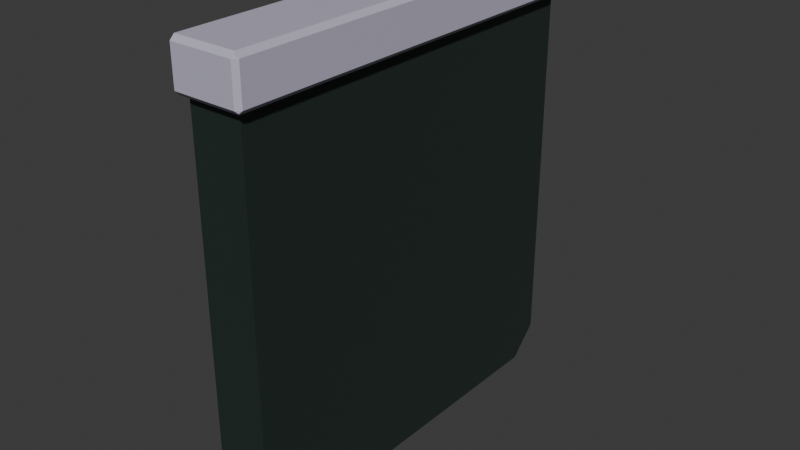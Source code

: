 # Source: Display.blend  (saved by Blender 4.3.34; exported with 4.5.12 LTS)
import bpy
from mathutils import Matrix  # noqa: F401  (used for matrix-valued properties, if any)

bpy.ops.wm.read_factory_settings(use_empty=True)
scene = bpy.context.scene
scene.name = 'Scene'

# ---- collections
col_collection = bpy.data.collections.new('Collection'); scene.collection.children.link(col_collection)

# ---- materials (node trees are filled in below, after node groups)
mat_displaymat = bpy.data.materials.new('DisplayMat')
mat_displayscreenmat = bpy.data.materials.new('DisplayScreenMat')

# ---- material node trees
mat_displaymat.use_nodes = True; mat_displaymat.node_tree.nodes.clear()
_N = mat_displaymat.node_tree.nodes; _L = mat_displaymat.node_tree.links
n0 = _N.new('ShaderNodeBsdfPrincipled'); n0.name = 'Principled BSDF'; n0.location = (10, 300)
n0.inputs[0].default_value = (0.521, 0.4969, 0.624, 1.0)
n1 = _N.new('ShaderNodeOutputMaterial'); n1.name = 'Material Output'; n1.location = (300, 300)
_L.new(n0.outputs[0], n1.inputs[0])
n1.is_active_output = True
mat_displayscreenmat.use_nodes = True; mat_displayscreenmat.node_tree.nodes.clear()
_N = mat_displayscreenmat.node_tree.nodes; _L = mat_displayscreenmat.node_tree.links
n0 = _N.new('ShaderNodeBsdfPrincipled'); n0.name = 'Principled BSDF'; n0.location = (10, 300)
n0.inputs[0].default_value = (0.01764, 0.03071, 0.02624, 1.0)
n1 = _N.new('ShaderNodeOutputMaterial'); n1.name = 'Material Output'; n1.location = (300, 300)
_L.new(n0.outputs[0], n1.inputs[0])
n1.is_active_output = True

# ---- world
world_world = bpy.data.worlds.new('World'); scene.world = world_world
world_world.use_nodes = True; world_world.node_tree.nodes.clear()
_N = world_world.node_tree.nodes; _L = world_world.node_tree.links
n0 = _N.new('ShaderNodeOutputWorld'); n0.name = 'World Output'; n0.location = (300, 300)
n1 = _N.new('ShaderNodeBackground'); n1.name = 'Background'; n1.location = (10, 300)
n1.inputs[0].default_value = (0.05088, 0.05088, 0.05088, 1.0)
_L.new(n1.outputs[0], n0.inputs[0])
n0.is_active_output = True
world_world.color = (0.05088, 0.05088, 0.05088)
world_world.sun_shadow_jitter_overblur = 0.0

# ---- meshes
me_display = bpy.data.meshes.new('Display')
me_display.from_pydata([(-0.08305, -0.3867, 0.3867), (-0.08305, 0.3867, 0.3867), (0.02091, -0.3867, 0.3867), (0.02091, 0.3867, 0.3867), (-0.08305, -0.3867, 0.4769), (-0.08305, 0.3867, 0.4769), (0.02091, 0.3867, 0.4769), (0.02091, -0.3867, 0.4769), (0.03764, 0.3867, 0.3867), (0.04644, 0.3867, 0.3955), (0.04644, -0.3867, 0.3955), (0.03764, -0.3867, 0.3867), (0.04644, 0.3867, 0.4681), (0.03764, 0.3867, 0.4769), (0.03764, -0.3867, 0.4769), (0.04644, -0.3867, 0.4681), (0.02091, -0.4034, 0.3867), (0.02091, -0.4122, 0.3955), (-0.08305, -0.4034, 0.3867), (-0.08305, -0.4122, 0.3955), (0.02091, -0.4122, 0.4681), (0.02091, -0.4034, 0.4769), (-0.08305, -0.4122, 0.4681), (-0.08305, -0.4034, 0.4769), (0.03764, -0.4034, 0.4769), (0.03764, -0.4034, 0.3867), (-0.08305, 0.4122, 0.3955), (-0.08305, 0.4034, 0.3867), (0.02091, 0.4122, 0.3955), (0.02091, 0.4034, 0.3867), (-0.08305, 0.4034, 0.4769), (-0.08305, 0.4122, 0.4681), (0.02091, 0.4034, 0.4769), (0.02091, 0.4122, 0.4681), (0.03764, 0.4034, 0.3867), (0.03764, 0.4034, 0.4769), (0.03852, -0.4122, 0.4681), (0.04644, -0.4043, 0.4681), (0.04187, -0.4076, 0.4727), (0.04644, -0.4043, 0.3955), (0.03852, -0.4122, 0.3955), (0.04187, -0.4076, 0.3909), (0.03852, 0.4122, 0.3955), (0.04644, 0.4043, 0.3955), (0.04187, 0.4076, 0.3909), (0.04644, 0.4043, 0.4681), (0.03852, 0.4122, 0.4681), (0.04187, 0.4076, 0.4727), (-0.08305, -0.332, -0.3867), (-0.08305, -0.3867, -0.332), (-0.08305, 0.3867, -0.332), (-0.08305, 0.332, -0.3867), (0.02091, -0.3867, -0.332), (0.02091, -0.332, -0.3867), (0.02091, 0.332, -0.3867), (0.02091, 0.3867, -0.332)], [], [(52, 2, 0, 49), (54, 55, 3, 2, 52, 53), (50, 1, 3, 55), (48, 49, 0, 1, 50, 51), (2, 11, 25, 16), (6, 5, 4, 7), (1, 0, 4, 5), (0, 2, 16, 18), (14, 7, 21, 24), (8, 3, 29, 34), (12, 45, 47, 35, 13), (6, 13, 35, 32), (10, 9, 12, 15), (4, 0, 18, 19, 22, 23), (25, 11, 10, 39, 41), (3, 1, 27, 29), (6, 7, 14, 13), (19, 17, 20, 22), (7, 4, 23, 21), (1, 5, 30, 31, 26, 27), (5, 6, 32, 30), (24, 21, 20, 36, 38), (34, 29, 28, 42, 44), (28, 26, 31, 33), (9, 10, 11, 8), (13, 14, 15, 12), (17, 19, 18, 16), (21, 23, 22, 20), (8, 34, 44, 43, 9), (20, 17, 40, 36), (10, 15, 37, 39), (16, 25, 41, 40, 17), (26, 28, 29, 27), (30, 32, 33, 31), (28, 33, 46, 42), (32, 35, 47, 46, 33), (12, 9, 43, 45), (2, 3, 8, 11), (36, 37, 38), (39, 40, 41), (42, 43, 44), (45, 46, 47), (42, 46, 45, 43), (36, 40, 39, 37), (38, 37, 15, 14, 24), (54, 51, 50, 55), (48, 53, 52, 49), (51, 54, 53, 48)])
me_display.polygons.foreach_set('material_index', [1, 1, 1, 1, 0, 0, 0, 0, 0, 0, 0, 0, 0, 0, 0, 0, 0, 0, 0, 0, 0, 0, 0, 0, 0, 0, 0, 0, 0, 0, 0, 0, 0, 0, 0, 0, 0, 0, 0, 0, 0, 0, 0, 0, 0, 1, 1, 1])
_uv = me_display.uv_layers.new(name='UVMap')
_uv.uv.foreach_set('vector', [0.3927, 0.75, 0.625, 0.75, 0.625, 1.0, 0.3927, 1.0, 0.375, 0.5177, 0.3927, 0.5, 0.625, 0.5, 0.625, 0.75, 0.3927, 0.75, 0.375, 0.7323, 0.3927, 0.25, 0.625, 0.25, 0.625, 0.5, 0.3927, 0.5, 0.375, 0.01767, 0.3927, 0.0, 0.625, 0.0, 0.625, 0.25, 0.3927, 0.25, 0.375, 0.2323, 0.625, 0.75, 0.625, 0.75, 0.625, 0.75, 0.625, 0.75, 0.625, 0.5, 0.875, 0.5, 0.875, 0.75, 0.625, 0.75, 0.625, 0.25, 0.625, 0.0, 0.625, 0.0, 0.625, 0.25, 0.625, 1.0, 0.625, 0.75, 0.625, 0.75, 0.625, 1.0, 0.625, 0.75, 0.625, 0.75, 0.625, 0.75, 0.625, 0.75, 0.625, 0.5, 0.625, 0.5, 0.625, 0.5, 0.625, 0.5, 0.625, 0.5, 0.625, 0.5, 0.625, 0.5, 0.625, 0.5, 0.625, 0.5, 0.625, 0.5, 0.625, 0.5, 0.625, 0.5, 0.625, 0.5, 0.625, 0.75, 0.625, 0.5, 0.625, 0.5, 0.625, 0.75, 0.625, 0.0, 0.625, 0.0, 0.625, 0.0, 0.625, 0.0, 0.625, 0.0, 0.625, 0.0, 0.625, 0.75, 0.625, 0.75, 0.625, 0.75, 0.625, 0.75, 0.625, 0.75, 0.625, 0.5, 0.625, 0.25, 0.625, 0.25, 0.625, 0.5, 0.625, 0.5, 0.625, 0.75, 0.625, 0.75, 0.625, 0.5, 0.625, 1.0, 0.625, 0.75, 0.625, 0.75, 0.625, 1.0, 0.625, 0.75, 0.875, 0.75, 0.875, 0.75, 0.625, 0.75, 0.625, 0.25, 0.625, 0.25, 0.625, 0.25, 0.625, 0.25, 0.625, 0.25, 0.625, 0.25, 0.875, 0.5, 0.625, 0.5, 0.625, 0.5, 0.875, 0.5, 0.625, 0.75, 0.625, 0.75, 0.625, 0.75, 0.625, 0.75, 0.625, 0.75, 0.625, 0.5, 0.625, 0.5, 0.625, 0.5, 0.625, 0.5, 0.625, 0.5, 0.625, 0.5, 0.625, 0.25, 0.625, 0.25, 0.625, 0.5, 0.625, 0.5, 0.625, 0.75, 0.625, 0.75, 0.625, 0.5, 0.625, 0.5, 0.625, 0.75, 0.625, 0.75, 0.625, 0.5, 0.625, 0.75, 0.625, 1.0, 0.625, 1.0, 0.625, 0.75, 0.625, 0.75, 0.625, 1.0, 0.625, 1.0, 0.625, 0.75, 0.625, 0.5, 0.625, 0.5, 0.625, 0.5, 0.625, 0.5, 0.625, 0.5, 0.625, 0.75, 0.625, 0.75, 0.625, 0.75, 0.625, 0.75, 0.625, 0.75, 0.625, 0.75, 0.625, 0.75, 0.625, 0.75, 0.625, 0.75, 0.625, 0.75, 0.625, 0.75, 0.625, 0.75, 0.625, 0.75, 0.625, 0.25, 0.625, 0.5, 0.625, 0.5, 0.625, 0.25, 0.625, 0.25, 0.625, 0.5, 0.625, 0.5, 0.625, 0.25, 0.625, 0.5, 0.625, 0.5, 0.625, 0.5, 0.625, 0.5, 0.625, 0.5, 0.625, 0.5, 0.625, 0.5, 0.625, 0.5, 0.625, 0.5, 0.625, 0.5, 0.625, 0.5, 0.625, 0.5, 0.625, 0.5, 0.625, 0.75, 0.625, 0.5, 0.625, 0.5, 0.625, 0.75, 0.625, 0.75, 0.625, 0.75, 0.625, 0.75, 0.625, 0.75, 0.625, 0.75, 0.625, 0.75, 0.625, 0.5, 0.625, 0.5, 0.625, 0.5, 0.625, 0.5, 0.625, 0.5, 0.625, 0.5, 0.625, 0.5, 0.625, 0.5, 0.625, 0.5, 0.625, 0.5, 0.625, 0.75, 0.625, 0.75, 0.625, 0.75, 0.625, 0.75, 0.625, 0.75, 0.625, 0.75, 0.625, 0.75, 0.625, 0.75, 0.625, 0.75, 0.375, 0.5177, 0.125, 0.5177, 0.125, 0.5, 0.375, 0.5, 0.125, 0.7323, 0.375, 0.7323, 0.375, 0.75, 0.125, 0.75, 0.125, 0.5177, 0.375, 0.5177, 0.375, 0.7323, 0.125, 0.7323])
me_display.materials.append(mat_displaymat)
me_display.materials.append(mat_displayscreenmat)
me_display.update()

# ---- objects
ob_display = bpy.data.objects.new('Display', me_display)

# ---- transforms, parenting, visibility, modifiers, constraints
ob_display.location = (0.0, 0.0, 0.0)

# ---- collection membership
col_collection.objects.link(ob_display)

# ---- scene / render settings (as saved in the file)
scene.frame_start = 1; scene.frame_end = 250; scene.frame_set(1)
scene.render.engine = 'BLENDER_EEVEE_NEXT'
bpy.context.view_layer.update()

# ---- added for rendering (the .blend has no active camera and no usable light): camera, sun
cam_auto = bpy.data.cameras.new('AutoCamera')
cam_auto.lens = 50.0
cam_auto.sensor_width = 36.0
cam_auto.clip_end = 1000.0
ob_auto_camera = bpy.data.objects.new('AutoCamera', cam_auto)
scene.collection.objects.link(ob_auto_camera)
ob_auto_camera.location = (1.09279, -1.33331, 0.933991)
ob_auto_camera.rotation_euler = (1.09748, -7.21219e-08, 0.694738)
scene.camera = ob_auto_camera
light_auto_sun = bpy.data.lights.new('AutoSun', 'SUN')
light_auto_sun.energy = 3.0
light_auto_sun.angle = 0.0523599
ob_auto_sun = bpy.data.objects.new('AutoSun', light_auto_sun)
scene.collection.objects.link(ob_auto_sun)
ob_auto_sun.rotation_euler = (0.872665, 0.174533, 0.523599)
bpy.context.view_layer.update()
